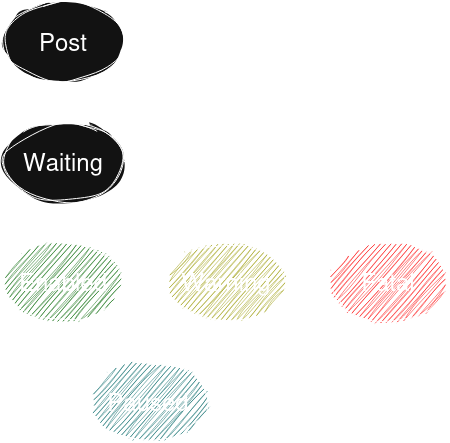

The diagram above was exported from draw.io. Its source (the exported page's mxGraphModel, read from the mxfile embedded in the PNG):
<mxGraphModel dx="1348" dy="795" grid="1" gridSize="10" guides="1" tooltips="1" connect="1" arrows="1" fold="1" page="1" pageScale="1" pageWidth="850" pageHeight="1100" math="0" shadow="0">
  <root>
    <mxCell id="0" />
    <mxCell id="1" parent="0" />
    <mxCell id="2" edge="1" parent="1" source="4" style="edgeStyle=orthogonalEdgeStyle;rounded=0;sketch=1;hachureGap=4;jiggle=2;curveFitting=1;orthogonalLoop=1;jettySize=auto;html=1;exitX=0.5;exitY=1;exitDx=0;exitDy=0;entryX=0.5;entryY=0;entryDx=0;entryDy=0;fontFamily=Architects Daughter;fontSource=https%3A%2F%2Ffonts.googleapis.com%2Fcss%3Ffamily%3DArchitects%2BDaughter;" target="7">
      <mxGeometry relative="1" as="geometry" />
    </mxCell>
    <mxCell id="3" edge="1" parent="1" source="4" style="edgeStyle=orthogonalEdgeStyle;curved=1;rounded=0;sketch=1;hachureGap=4;jiggle=2;curveFitting=1;orthogonalLoop=1;jettySize=auto;html=1;exitX=1;exitY=0.5;exitDx=0;exitDy=0;entryX=0.5;entryY=0;entryDx=0;entryDy=0;fontFamily=Architects Daughter;fontSource=https%3A%2F%2Ffonts.googleapis.com%2Fcss%3Ffamily%3DArchitects%2BDaughter;" target="18">
      <mxGeometry relative="1" as="geometry" />
    </mxCell>
    <mxCell id="4" parent="1" style="ellipse;whiteSpace=wrap;html=1;shapeInside=1;sketch=1;curveFitting=1;jiggle=2;fontSize=24;" value="Post" vertex="1">
      <mxGeometry height="80" width="120" x="50" y="40" as="geometry" />
    </mxCell>
    <mxCell id="5" edge="1" parent="1" source="7" style="edgeStyle=orthogonalEdgeStyle;rounded=0;sketch=1;hachureGap=4;jiggle=2;curveFitting=1;orthogonalLoop=1;jettySize=auto;html=1;exitX=0.5;exitY=1;exitDx=0;exitDy=0;entryX=0.5;entryY=0;entryDx=0;entryDy=0;fontFamily=Architects Daughter;fontSource=https%3A%2F%2Ffonts.googleapis.com%2Fcss%3Ffamily%3DArchitects%2BDaughter;" target="11">
      <mxGeometry relative="1" as="geometry" />
    </mxCell>
    <mxCell id="6" edge="1" parent="1" source="7" style="edgeStyle=orthogonalEdgeStyle;curved=1;rounded=0;sketch=1;hachureGap=4;jiggle=2;curveFitting=1;orthogonalLoop=1;jettySize=auto;html=1;exitX=1;exitY=0;exitDx=0;exitDy=0;entryX=0;entryY=0;entryDx=0;entryDy=0;fontFamily=Architects Daughter;fontSource=https%3A%2F%2Ffonts.googleapis.com%2Fcss%3Ffamily%3DArchitects%2BDaughter;" target="18">
      <mxGeometry relative="1" as="geometry" />
    </mxCell>
    <mxCell id="7" parent="1" style="ellipse;whiteSpace=wrap;html=1;shapeInside=1;sketch=1;curveFitting=1;jiggle=2;fontSize=24;" value="Waiting" vertex="1">
      <mxGeometry height="80" width="120" x="50" y="160" as="geometry" />
    </mxCell>
    <mxCell id="8" edge="1" parent="1" source="11" style="edgeStyle=orthogonalEdgeStyle;rounded=0;sketch=1;hachureGap=4;jiggle=2;curveFitting=1;orthogonalLoop=1;jettySize=auto;html=1;exitX=0.5;exitY=1;exitDx=0;exitDy=0;entryX=0;entryY=0;entryDx=0;entryDy=0;fontFamily=Architects Daughter;fontSource=https%3A%2F%2Ffonts.googleapis.com%2Fcss%3Ffamily%3DArchitects%2BDaughter;curved=1;" target="14">
      <mxGeometry relative="1" as="geometry" />
    </mxCell>
    <mxCell id="9" edge="1" parent="1" source="11" style="edgeStyle=orthogonalEdgeStyle;curved=1;rounded=0;sketch=1;hachureGap=4;jiggle=2;curveFitting=1;orthogonalLoop=1;jettySize=auto;html=1;exitX=1;exitY=0.5;exitDx=0;exitDy=0;entryX=0;entryY=0.5;entryDx=0;entryDy=0;fontFamily=Architects Daughter;fontSource=https%3A%2F%2Ffonts.googleapis.com%2Fcss%3Ffamily%3DArchitects%2BDaughter;" target="17">
      <mxGeometry relative="1" as="geometry" />
    </mxCell>
    <mxCell id="10" edge="1" parent="1" source="11" style="edgeStyle=orthogonalEdgeStyle;curved=1;rounded=0;sketch=1;hachureGap=4;jiggle=2;curveFitting=1;orthogonalLoop=1;jettySize=auto;html=1;exitX=1;exitY=1;exitDx=0;exitDy=0;entryX=0;entryY=1;entryDx=0;entryDy=0;fontFamily=Architects Daughter;fontSource=https%3A%2F%2Ffonts.googleapis.com%2Fcss%3Ffamily%3DArchitects%2BDaughter;" target="18">
      <mxGeometry relative="1" as="geometry">
        <Array as="points">
          <mxPoint x="152.39999999999998" y="380" />
          <mxPoint x="392.6" y="380" />
        </Array>
      </mxGeometry>
    </mxCell>
    <mxCell id="11" parent="1" style="ellipse;whiteSpace=wrap;html=1;shapeInside=1;sketch=1;curveFitting=1;jiggle=2;fontSize=24;fillColor=light-dark(#FFFFFF,#006600);" value="Enabled" vertex="1">
      <mxGeometry height="80" width="120" x="50" y="280" as="geometry" />
    </mxCell>
    <mxCell id="12" edge="1" parent="1" source="14" style="edgeStyle=orthogonalEdgeStyle;curved=1;rounded=0;sketch=1;hachureGap=4;jiggle=2;curveFitting=1;orthogonalLoop=1;jettySize=auto;html=1;exitX=0;exitY=0.5;exitDx=0;exitDy=0;entryX=0;entryY=1;entryDx=0;entryDy=0;fontFamily=Architects Daughter;fontSource=https%3A%2F%2Ffonts.googleapis.com%2Fcss%3Ffamily%3DArchitects%2BDaughter;" target="11">
      <mxGeometry relative="1" as="geometry" />
    </mxCell>
    <mxCell id="13" edge="1" parent="1" source="14" style="edgeStyle=orthogonalEdgeStyle;curved=1;rounded=0;sketch=1;hachureGap=4;jiggle=2;curveFitting=1;orthogonalLoop=1;jettySize=auto;html=1;exitX=1;exitY=0.5;exitDx=0;exitDy=0;entryX=0.5;entryY=1;entryDx=0;entryDy=0;fontFamily=Architects Daughter;fontSource=https%3A%2F%2Ffonts.googleapis.com%2Fcss%3Ffamily%3DArchitects%2BDaughter;" target="18">
      <mxGeometry relative="1" as="geometry" />
    </mxCell>
    <mxCell id="14" parent="1" style="ellipse;whiteSpace=wrap;html=1;shapeInside=1;sketch=1;curveFitting=1;jiggle=2;fontSize=24;fillColor=light-dark(#FFFFFF,#006666);" value="Paused" vertex="1">
      <mxGeometry height="80" width="120" x="135" y="400" as="geometry" />
    </mxCell>
    <mxCell id="15" edge="1" parent="1" source="17" style="edgeStyle=orthogonalEdgeStyle;curved=1;rounded=0;sketch=1;hachureGap=4;jiggle=2;curveFitting=1;orthogonalLoop=1;jettySize=auto;html=1;exitX=0.5;exitY=0;exitDx=0;exitDy=0;entryX=1;entryY=0.5;entryDx=0;entryDy=0;fontFamily=Architects Daughter;fontSource=https%3A%2F%2Ffonts.googleapis.com%2Fcss%3Ffamily%3DArchitects%2BDaughter;" target="7">
      <mxGeometry relative="1" as="geometry" />
    </mxCell>
    <mxCell id="16" edge="1" parent="1" source="17" style="edgeStyle=orthogonalEdgeStyle;curved=1;rounded=0;sketch=1;hachureGap=4;jiggle=2;curveFitting=1;orthogonalLoop=1;jettySize=auto;html=1;exitX=1;exitY=0.5;exitDx=0;exitDy=0;entryX=0;entryY=0.5;entryDx=0;entryDy=0;fontFamily=Architects Daughter;fontSource=https%3A%2F%2Ffonts.googleapis.com%2Fcss%3Ffamily%3DArchitects%2BDaughter;" target="18">
      <mxGeometry relative="1" as="geometry" />
    </mxCell>
    <mxCell id="17" parent="1" style="ellipse;whiteSpace=wrap;html=1;shapeInside=1;sketch=1;curveFitting=1;jiggle=2;fontSize=24;fillColor=light-dark(#FFFFFF,#999900);" value="Warning" vertex="1">
      <mxGeometry height="80" width="120" x="213" y="280" as="geometry" />
    </mxCell>
    <mxCell id="18" parent="1" style="ellipse;whiteSpace=wrap;html=1;shapeInside=1;sketch=1;curveFitting=1;jiggle=2;fontSize=24;labelBackgroundColor=none;fillColor=light-dark(#FFFFFF,#FF0000);" value="Fatal" vertex="1">
      <mxGeometry height="80" width="120" x="375" y="280" as="geometry" />
    </mxCell>
  </root>
</mxGraphModel>